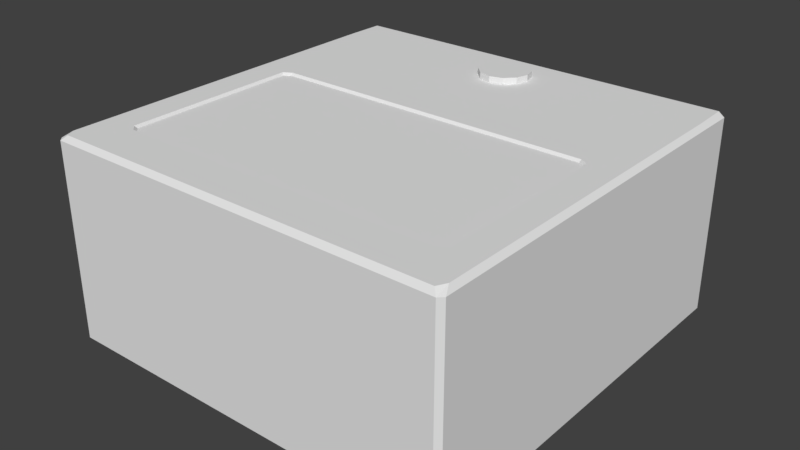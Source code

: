 # Source: ampermeter.blend  (saved by Blender 2.79.0; exported with 4.5.12 LTS)
import bpy
from mathutils import Matrix  # noqa: F401  (used for matrix-valued properties, if any)

bpy.ops.wm.read_factory_settings(use_empty=True)
scene = bpy.context.scene
scene.name = 'Scene'

# ---- collections
col_collection_1 = bpy.data.collections.new('Collection 1'); scene.collection.children.link(col_collection_1)

# ---- world
world_world = bpy.data.worlds.new('World'); scene.world = world_world
world_world.color = (0.05088, 0.05088, 0.05088)
world_world.use_sun_shadow = False
world_world.sun_shadow_jitter_overblur = 0.0
world_world.cycles.sampling_method = 'MANUAL'

# ---- meshes
me_cube_003 = bpy.data.meshes.new('Cube.003')
me_cube_003.from_pydata([(-1.0, -1.0, -1.0), (-1.0, -1.0, 1.0), (-1.0, 1.0, -1.0), (-1.0, 1.0, 1.0), (1.0, -1.0, -1.0), (1.0, -1.0, 1.0), (1.0, 1.0, -1.0), (1.0, 1.0, 1.0)], [], [(0, 1, 3, 2), (2, 3, 7, 6), (6, 7, 5, 4), (4, 5, 1, 0), (2, 6, 4, 0), (7, 3, 1, 5)])
_uv = me_cube_003.uv_layers.new(name='UVMap')
_uv.uv.foreach_set('vector', [1.334, 0.1295, 1.019, 0.1295, 1.019, -0.185, 1.334, -0.185, 0.5749, -0.1031, 0.2604, -0.1031, 0.2604, -0.4176, 0.5749, -0.4176, 0.9317, -0.07721, 0.6172, -0.07721, 0.6172, -0.3917, 0.9317, -0.3917, 1.022, 0.7975, 1.022, 0.483, 1.336, 0.483, 1.336, 0.7975, 1.342, 0.4543, 1.028, 0.4543, 1.028, 0.1399, 1.342, 0.1399, 0.06004, 0.05093, 0.9608, 0.05093, 0.9608, 0.9517, 0.06004, 0.9517])
me_cube_003.use_remesh_preserve_volume = False
me_cube_003.use_remesh_preserve_attributes = False
me_cube_003.use_mirror_vertex_groups = False
me_cube_003.update()
me_cube_002 = bpy.data.meshes.new('Cube.002')
me_cube_002.from_pydata([(2.572e-09, 1.78, 0.7699), (2.572e-09, 1.78, 1.063), (0.1259, 1.746, 0.7699), (0.1259, 1.746, 1.063), (0.2181, 1.654, 0.7699), (0.2181, 1.654, 1.063), (0.2519, 1.528, 0.7699), (0.2519, 1.528, 1.063), (0.2181, 1.402, 0.7699), (0.2181, 1.402, 1.063), (0.1259, 1.31, 0.7699), (0.1259, 1.31, 1.063), (4.06e-08, 1.276, 0.7699), (4.06e-08, 1.276, 1.063), (-0.1259, 1.31, 0.7699), (-0.1259, 1.31, 1.063), (-0.2181, 1.402, 0.7699), (-0.2181, 1.402, 1.063), (-0.2519, 1.528, 0.7699), (-0.2519, 1.528, 1.063), (-0.2181, 1.654, 0.7699), (-0.2181, 1.654, 1.063), (-0.1259, 1.746, 0.7699), (-0.1259, 1.746, 1.063)], [], [(0, 1, 3, 2), (2, 3, 5, 4), (4, 5, 7, 6), (6, 7, 9, 8), (8, 9, 11, 10), (10, 11, 13, 12), (12, 13, 15, 14), (14, 15, 17, 16), (16, 17, 19, 18), (18, 19, 21, 20), (3, 1, 23, 21, 19, 17, 15, 13, 11, 9, 7, 5), (20, 21, 23, 22), (22, 23, 1, 0), (0, 2, 4, 6, 8, 10, 12, 14, 16, 18, 20, 22)])
me_cube_002.use_remesh_preserve_volume = False
me_cube_002.use_remesh_preserve_attributes = False
me_cube_002.use_mirror_vertex_groups = False
me_cube_002.update()
me_cube_001 = bpy.data.meshes.new('Cube.001')
me_cube_001.from_pydata([(-1.955, -1.955, -1.0), (-1.955, -2.0, -0.955), (-2.0, -1.955, -0.955), (-1.955, -2.0, 0.955), (-1.909, -1.955, 1.0), (-1.955, -1.867, 1.0), (-2.0, -1.955, 0.955), (-1.955, 1.955, -1.0), (-2.0, 1.955, -0.955), (-1.955, 2.0, -0.955), (-1.955, 1.593, 1.0), (-1.944, 1.955, 1.0), (-1.955, 2.0, 0.955), (-2.0, 1.955, 0.955), (1.955, -1.955, -1.0), (2.0, -1.955, -0.955), (1.955, -2.0, -0.955), (1.955, -1.867, 1.0), (1.909, -1.955, 1.0), (1.955, -2.0, 0.955), (2.0, -1.955, 0.955), (1.955, 1.955, -1.0), (1.955, 2.0, -0.955), (2.0, 1.955, -0.955), (1.944, 1.955, 1.0), (1.955, 1.593, 1.0), (2.0, 1.955, 0.955), (1.955, 2.0, 0.955), (-1.613, -1.446, 0.955), (-1.658, -1.476, 1.0), (-1.59, -1.536, 1.0), (-1.568, -1.491, 0.955), (-1.613, 0.2238, 0.955), (-1.568, 0.2688, 0.955), (-1.577, 0.3138, 1.0), (-1.658, 0.2639, 1.0), (1.568, 0.2688, 0.955), (1.613, 0.2238, 0.955), (1.658, 0.2639, 1.0), (1.577, 0.3138, 1.0), (1.613, -1.446, 0.955), (1.568, -1.491, 0.955), (1.59, -1.536, 1.0), (1.658, -1.476, 1.0), (-1.613, -1.446, 0.5794), (-1.568, -1.491, 0.5794), (-1.568, -1.446, 0.5344), (-1.613, 0.2238, 0.5794), (-1.568, 0.2238, 0.5344), (-1.568, 0.2688, 0.5794), (1.568, 0.2688, 0.5794), (1.568, 0.2238, 0.5344), (1.613, 0.2238, 0.5794), (1.613, -1.446, 0.5794), (1.568, -1.446, 0.5344), (1.568, -1.491, 0.5794)], [], [(16, 19, 3, 1), (24, 11, 34, 39), (17, 25, 38, 43), (10, 5, 29, 35), (2, 6, 13, 8), (4, 18, 42, 30), (36, 33, 49, 50), (9, 12, 27, 22), (23, 26, 20, 15), (32, 28, 44, 47), (40, 37, 52, 53), (51, 48, 46, 54), (31, 41, 55, 45), (0, 1, 2), (3, 4, 5, 6), (7, 8, 9), (10, 11, 12, 13), (14, 15, 16), (17, 18, 19, 20), (21, 22, 23), (24, 25, 26, 27), (28, 29, 30, 31), (32, 33, 34, 35), (36, 37, 38, 39), (40, 41, 42, 43), (44, 45, 46), (47, 48, 49), (50, 51, 52), (53, 54, 55), (7, 0, 2, 8), (1, 3, 6, 2), (5, 10, 13, 6), (12, 9, 8, 13), (21, 7, 9, 22), (11, 24, 27, 12), (26, 23, 22, 27), (14, 21, 23, 15), (25, 17, 20, 26), (19, 16, 15, 20), (0, 14, 16, 1), (18, 4, 3, 19), (28, 32, 35, 29), (33, 36, 39, 34), (37, 40, 43, 38), (41, 31, 30, 42), (4, 30, 29, 5), (34, 11, 10, 35), (17, 43, 42, 18), (38, 25, 24, 39), (46, 48, 47, 44), (48, 51, 50, 49), (51, 54, 53, 52), (54, 46, 45, 55), (40, 53, 55, 41), (44, 28, 31, 45), (32, 47, 49, 33), (52, 37, 36, 50), (7, 21, 14, 0)])
me_cube_001.use_remesh_preserve_volume = False
me_cube_001.use_remesh_preserve_attributes = False
me_cube_001.use_mirror_vertex_groups = False
me_cube_001.update()

# ---- objects
ob_cube_002 = bpy.data.objects.new('Cube.002', me_cube_003)
ob_cube_001 = bpy.data.objects.new('Cube.001', me_cube_002)
ob_cube = bpy.data.objects.new('Cube', me_cube_001)

# ---- transforms, parenting, visibility, modifiers, constraints
ob_cube_002.location = (-0.0149, -0.6086, 0.9424)
ob_cube_002.scale = (1.688, 1.023, 0.0341)
ob_cube_002.lineart.crease_threshold = 0.0
ob_cube_001.location = (0.0, 0.0, 0.0)
ob_cube_001.lineart.crease_threshold = 0.0
ob_cube.location = (0.0, 0.0, 0.0)
ob_cube.lineart.crease_threshold = 0.0

# ---- collection membership
col_collection_1.objects.link(ob_cube_002)
col_collection_1.objects.link(ob_cube_001)
col_collection_1.objects.link(ob_cube)

# ---- scene / render settings (as saved in the file)
scene.frame_start = 1; scene.frame_end = 250; scene.frame_set(1)
scene.render.engine = 'BLENDER_EEVEE_NEXT'
scene.render.resolution_percentage = 50
scene.render.dither_intensity = 0.0
scene.cycles.use_denoising = False
scene.cycles.samples = 128
scene.cycles.sampling_pattern = 'TABULATED_SOBOL'
scene.cycles.use_adaptive_sampling = False
scene.cycles.use_light_tree = False
scene.cycles.blur_glossy = 0.0
scene.cycles.sample_clamp_indirect = 0.0
scene.view_settings.view_transform = 'Standard'
bpy.context.view_layer.update()

# ---- added for rendering (the .blend has no active camera and no usable light): camera, sun
cam_auto = bpy.data.cameras.new('AutoCamera')
cam_auto.lens = 50.0
cam_auto.sensor_width = 36.0
cam_auto.clip_end = 1000.0
ob_auto_camera = bpy.data.objects.new('AutoCamera', cam_auto)
scene.collection.objects.link(ob_auto_camera)
ob_auto_camera.location = (5.57095, -6.68515, 4.48812)
ob_auto_camera.rotation_euler = (1.09748, -7.21219e-08, 0.694738)
scene.camera = ob_auto_camera
light_auto_sun = bpy.data.lights.new('AutoSun', 'SUN')
light_auto_sun.energy = 3.0
light_auto_sun.angle = 0.0523599
ob_auto_sun = bpy.data.objects.new('AutoSun', light_auto_sun)
scene.collection.objects.link(ob_auto_sun)
ob_auto_sun.rotation_euler = (0.872665, 0.174533, 0.523599)
bpy.context.view_layer.update()

